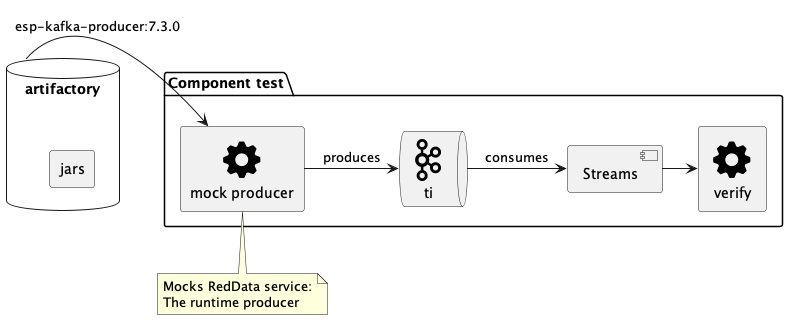

The diagram above was rendered by PlantUML. Its source (embedded in the PNG):
@startuml
!include ./sprites.puml
'!pragma layout smetana

package "Component test" {
  rectangle "mock producer" <<$cog>> as tp
  queue ti <<$kafka>>
  [Streams]
  rectangle verify <<$cog>>
}

note bottom of tp
  Mocks RedData service:
  The runtime producer
end note

database artifactory as ar {
 rectangle jars
}

ar -> tp: esp-kafka-producer:7.3.0

tp -right-> ti: produces
ti -> [Streams]: consumes
[Streams] -> verify

@enduml